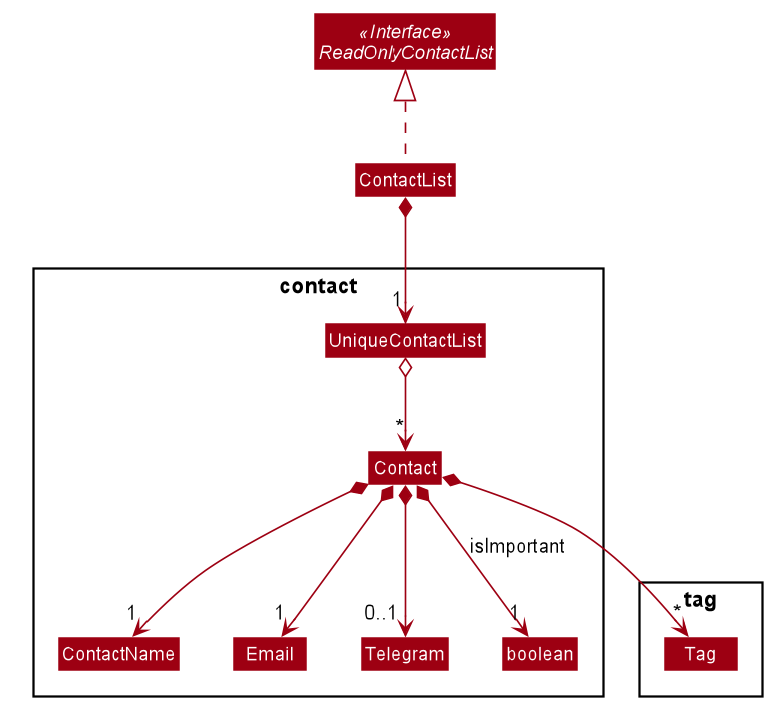

The diagram above was rendered by PlantUML. Its source (embedded in the PNG):
@startuml








skinparam BackgroundColor #FFFFFFF

skinparam Shadowing false

skinparam Class {
    FontColor #FFFFFF
    BorderThickness 1
    BorderColor #FFFFFF
    StereotypeFontColor #FFFFFF
    FontName Arial
}

skinparam Actor {
    BorderColor #000000
    Color #000000
    FontName Arial
}

skinparam Sequence {
    MessageAlign center
    BoxFontSize 15
    BoxPadding 0
    BoxFontColor #FFFFFF
    FontName Arial
}

skinparam Participant {
    FontColor #FFFFFFF
    Padding 20
}

skinparam MinClassWidth 50
skinparam ParticipantPadding 10
skinparam Shadowing false
skinparam DefaultTextAlignment center
skinparam packageStyle Rectangle

hide footbox
hide members
hide circle
skinparam arrowThickness 1.1
skinparam arrowColor #9D0012
skinparam classBackgroundColor #9D0012

Interface ReadOnlyContactList <<Interface>>

Package contact {
    Class UniqueContactList
    Class Contact
    Class ContactName
    CLass Email
    Class Telegram
    Class boolean
}

Package tag {
    Class Tag
}

ContactList *-down-> "1" UniqueContactList
ContactList .up.|> ReadOnlyContactList

UniqueContactList o-down->"*" Contact

Contact *-->"1" ContactName
Contact *-->"1" Email
Contact *-->"0..1" Telegram
Contact *-->"1" boolean: isImportant
Contact *-->"*" Tag

@enduml